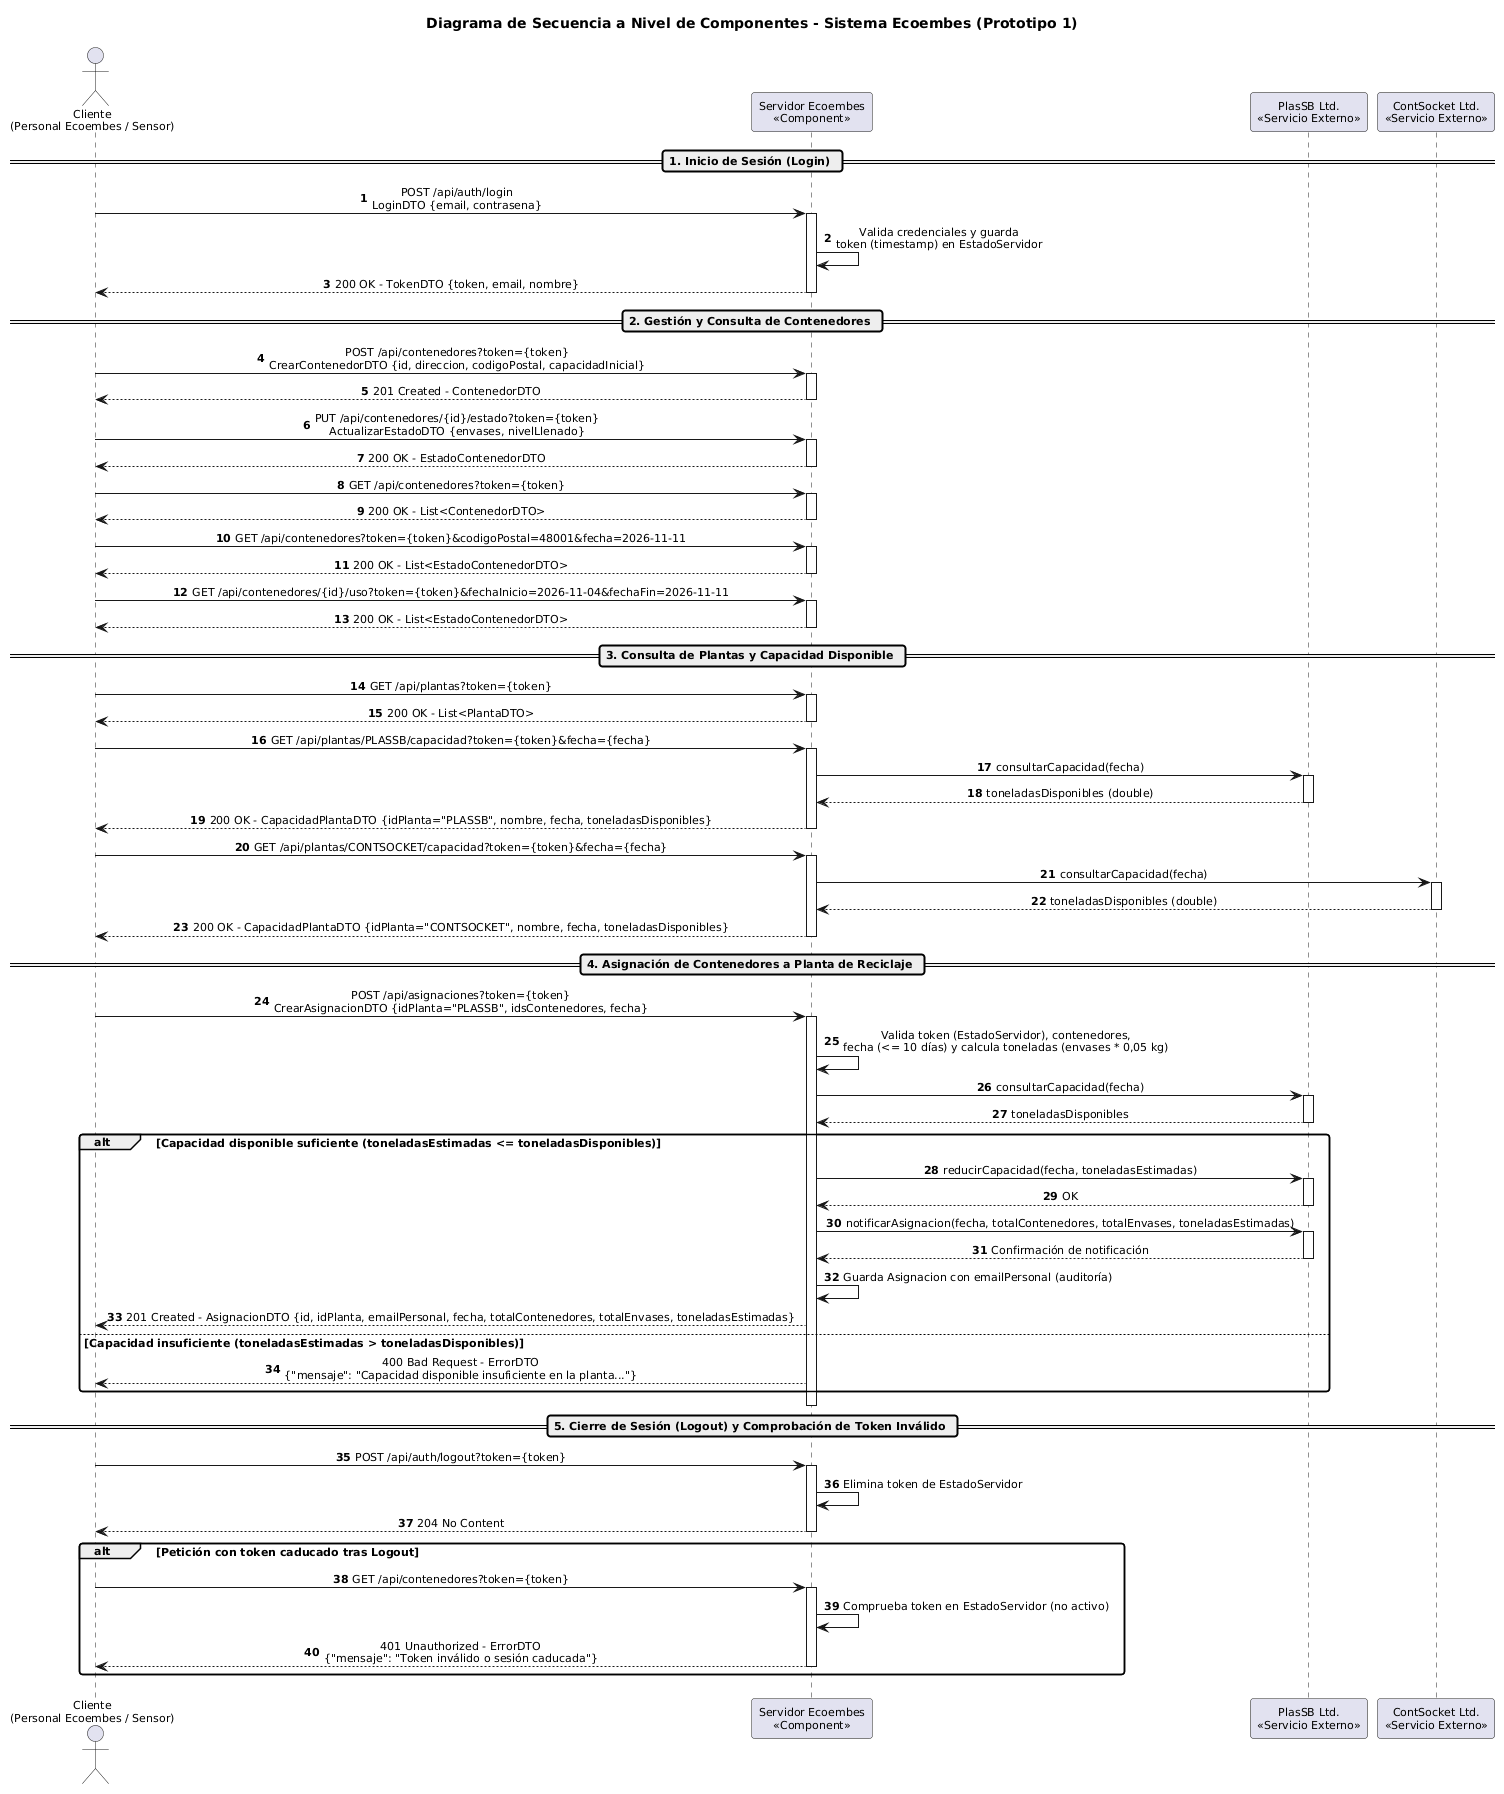

The diagram above was rendered by PlantUML. Its source (embedded in the PNG):
@startuml
autonumber
skinparam shadowing false
skinparam roundcorner 6
skinparam defaultFontName Arial
skinparam defaultFontSize 11
skinparam sequenceMessageAlign center

title Diagrama de Secuencia a Nivel de Componentes - Sistema Ecoembes (Prototipo 1)

actor "Cliente\n(Personal Ecoembes / Sensor)" as Cliente
participant "Servidor Ecoembes\n<<Component>>" as Servidor
participant "PlasSB Ltd.\n<<Servicio Externo>>" as PlasSB
participant "ContSocket Ltd.\n<<Servicio Externo>>" as ContSocket

== 1. Inicio de Sesión (Login) ==
Cliente -> Servidor : POST /api/auth/login\nLoginDTO {email, contrasena}
activate Servidor
Servidor -> Servidor : Valida credenciales y guarda\ntoken (timestamp) en EstadoServidor
Servidor --> Cliente : 200 OK - TokenDTO {token, email, nombre}
deactivate Servidor

== 2. Gestión y Consulta de Contenedores ==
Cliente -> Servidor : POST /api/contenedores?token={token}\nCrearContenedorDTO {id, direccion, codigoPostal, capacidadInicial}
activate Servidor
Servidor --> Cliente : 201 Created - ContenedorDTO
deactivate Servidor

Cliente -> Servidor : PUT /api/contenedores/{id}/estado?token={token}\nActualizarEstadoDTO {envases, nivelLlenado}
activate Servidor
Servidor --> Cliente : 200 OK - EstadoContenedorDTO
deactivate Servidor

Cliente -> Servidor : GET /api/contenedores?token={token}
activate Servidor
Servidor --> Cliente : 200 OK - List<ContenedorDTO>
deactivate Servidor

Cliente -> Servidor : GET /api/contenedores?token={token}&codigoPostal=48001&fecha=2026-11-11
activate Servidor
Servidor --> Cliente : 200 OK - List<EstadoContenedorDTO>
deactivate Servidor

Cliente -> Servidor : GET /api/contenedores/{id}/uso?token={token}&fechaInicio=2026-11-04&fechaFin=2026-11-11
activate Servidor
Servidor --> Cliente : 200 OK - List<EstadoContenedorDTO>
deactivate Servidor

== 3. Consulta de Plantas y Capacidad Disponible ==
Cliente -> Servidor : GET /api/plantas?token={token}
activate Servidor
Servidor --> Cliente : 200 OK - List<PlantaDTO>
deactivate Servidor

Cliente -> Servidor : GET /api/plantas/PLASSB/capacidad?token={token}&fecha={fecha}
activate Servidor
Servidor -> PlasSB : consultarCapacidad(fecha)
activate PlasSB
PlasSB --> Servidor : toneladasDisponibles (double)
deactivate PlasSB
Servidor --> Cliente : 200 OK - CapacidadPlantaDTO {idPlanta="PLASSB", nombre, fecha, toneladasDisponibles}
deactivate Servidor

Cliente -> Servidor : GET /api/plantas/CONTSOCKET/capacidad?token={token}&fecha={fecha}
activate Servidor
Servidor -> ContSocket : consultarCapacidad(fecha)
activate ContSocket
ContSocket --> Servidor : toneladasDisponibles (double)
deactivate ContSocket
Servidor --> Cliente : 200 OK - CapacidadPlantaDTO {idPlanta="CONTSOCKET", nombre, fecha, toneladasDisponibles}
deactivate Servidor

== 4. Asignación de Contenedores a Planta de Reciclaje ==
Cliente -> Servidor : POST /api/asignaciones?token={token}\nCrearAsignacionDTO {idPlanta="PLASSB", idsContenedores, fecha}
activate Servidor
Servidor -> Servidor : Valida token (EstadoServidor), contenedores,\nfecha (<= 10 días) y calcula toneladas (envases * 0,05 kg)
Servidor -> PlasSB : consultarCapacidad(fecha)
activate PlasSB
PlasSB --> Servidor : toneladasDisponibles
deactivate PlasSB

alt Capacidad disponible suficiente (toneladasEstimadas <= toneladasDisponibles)
    Servidor -> PlasSB : reducirCapacidad(fecha, toneladasEstimadas)
    activate PlasSB
    PlasSB --> Servidor : OK
    deactivate PlasSB
    Servidor -> PlasSB : notificarAsignacion(fecha, totalContenedores, totalEnvases, toneladasEstimadas)
    activate PlasSB
    PlasSB --> Servidor : Confirmación de notificación
    deactivate PlasSB
    Servidor -> Servidor : Guarda Asignacion con emailPersonal (auditoría)
    Servidor --> Cliente : 201 Created - AsignacionDTO {id, idPlanta, emailPersonal, fecha, totalContenedores, totalEnvases, toneladasEstimadas}
else Capacidad insuficiente (toneladasEstimadas > toneladasDisponibles)
    Servidor --> Cliente : 400 Bad Request - ErrorDTO\n{"mensaje": "Capacidad disponible insuficiente en la planta..."}
end
deactivate Servidor

== 5. Cierre de Sesión (Logout) y Comprobación de Token Inválido ==
Cliente -> Servidor : POST /api/auth/logout?token={token}
activate Servidor
Servidor -> Servidor : Elimina token de EstadoServidor
Servidor --> Cliente : 204 No Content
deactivate Servidor

alt Petición con token caducado tras Logout
    Cliente -> Servidor : GET /api/contenedores?token={token}
    activate Servidor
    Servidor -> Servidor : Comprueba token en EstadoServidor (no activo)
    Servidor --> Cliente : 401 Unauthorized - ErrorDTO\n{"mensaje": "Token inválido o sesión caducada"}
    deactivate Servidor
end
@enduml